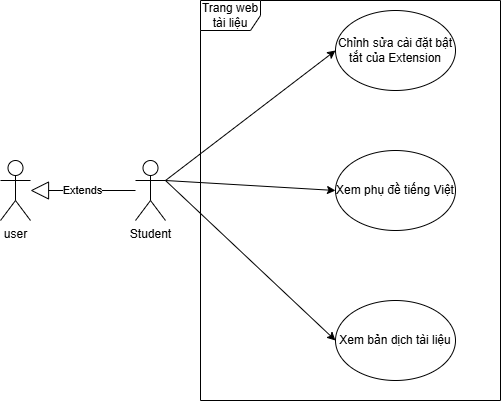

The diagram above was exported from draw.io. Its source (the exported page's mxGraphModel, read from the mxfile embedded in the PNG):
<mxGraphModel dx="1276" dy="543" grid="1" gridSize="10" guides="1" tooltips="1" connect="1" arrows="1" fold="1" page="1" pageScale="1" pageWidth="850" pageHeight="1100" math="0" shadow="0">
  <root>
    <mxCell id="0" />
    <mxCell id="1" parent="0" />
    <mxCell id="7fO7r61rW3IbzAsL8HHW-5" style="edgeStyle=none;rounded=0;orthogonalLoop=1;jettySize=auto;html=1;exitX=1;exitY=0.3333333333333333;exitDx=0;exitDy=0;exitPerimeter=0;entryX=0;entryY=0.5;entryDx=0;entryDy=0;" parent="1" source="7fO7r61rW3IbzAsL8HHW-1" target="7fO7r61rW3IbzAsL8HHW-4" edge="1">
      <mxGeometry relative="1" as="geometry" />
    </mxCell>
    <mxCell id="7fO7r61rW3IbzAsL8HHW-6" style="edgeStyle=none;rounded=0;orthogonalLoop=1;jettySize=auto;html=1;exitX=1;exitY=0.3333333333333333;exitDx=0;exitDy=0;exitPerimeter=0;entryX=0;entryY=0.5;entryDx=0;entryDy=0;" parent="1" source="7fO7r61rW3IbzAsL8HHW-1" target="7fO7r61rW3IbzAsL8HHW-3" edge="1">
      <mxGeometry relative="1" as="geometry" />
    </mxCell>
    <mxCell id="7fO7r61rW3IbzAsL8HHW-7" style="edgeStyle=none;rounded=0;orthogonalLoop=1;jettySize=auto;html=1;exitX=1;exitY=0.3333333333333333;exitDx=0;exitDy=0;exitPerimeter=0;entryX=0;entryY=0.5;entryDx=0;entryDy=0;" parent="1" source="7fO7r61rW3IbzAsL8HHW-1" target="7fO7r61rW3IbzAsL8HHW-2" edge="1">
      <mxGeometry relative="1" as="geometry" />
    </mxCell>
    <mxCell id="7fO7r61rW3IbzAsL8HHW-1" value="Student" style="shape=umlActor;verticalLabelPosition=bottom;verticalAlign=top;html=1;outlineConnect=0;" parent="1" vertex="1">
      <mxGeometry x="265" y="470" width="30" height="60" as="geometry" />
    </mxCell>
    <mxCell id="7fO7r61rW3IbzAsL8HHW-2" value="Xem bản dịch tài liệu" style="ellipse;whiteSpace=wrap;html=1;" parent="1" vertex="1">
      <mxGeometry x="465" y="610" width="120" height="80" as="geometry" />
    </mxCell>
    <mxCell id="7fO7r61rW3IbzAsL8HHW-3" value="Xem phụ đề tiếng Việt" style="ellipse;whiteSpace=wrap;html=1;" parent="1" vertex="1">
      <mxGeometry x="465" y="460" width="120" height="80" as="geometry" />
    </mxCell>
    <mxCell id="7fO7r61rW3IbzAsL8HHW-4" value="Chỉnh sửa cài đặt bật tắt của Extension" style="ellipse;whiteSpace=wrap;html=1;" parent="1" vertex="1">
      <mxGeometry x="465" y="320" width="120" height="80" as="geometry" />
    </mxCell>
    <mxCell id="7fO7r61rW3IbzAsL8HHW-8" value="Trang web tài liệu" style="shape=umlFrame;whiteSpace=wrap;html=1;pointerEvents=0;" parent="1" vertex="1">
      <mxGeometry x="330" y="310" width="300" height="400" as="geometry" />
    </mxCell>
    <mxCell id="P_svWEYQp5yCo1Yh-_dN-1" value="user" style="shape=umlActor;verticalLabelPosition=bottom;verticalAlign=top;html=1;" vertex="1" parent="1">
      <mxGeometry x="130" y="470" width="30" height="60" as="geometry" />
    </mxCell>
    <mxCell id="P_svWEYQp5yCo1Yh-_dN-2" value="Extends" style="endArrow=block;endSize=16;endFill=0;html=1;rounded=0;" edge="1" parent="1" source="7fO7r61rW3IbzAsL8HHW-1" target="P_svWEYQp5yCo1Yh-_dN-1">
      <mxGeometry width="160" relative="1" as="geometry">
        <mxPoint x="340" y="480" as="sourcePoint" />
        <mxPoint x="500" y="480" as="targetPoint" />
      </mxGeometry>
    </mxCell>
  </root>
</mxGraphModel>